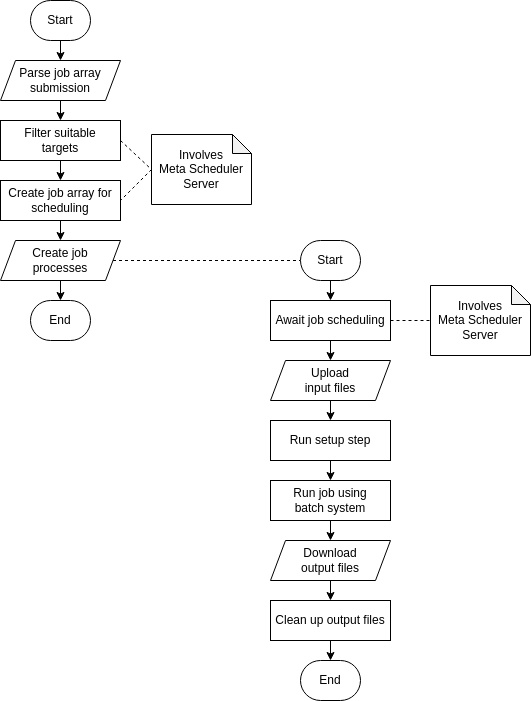

The diagram above was exported from draw.io. Its source (the exported page's mxGraphModel, read from the mxfile embedded in the PNG):
<mxGraphModel dx="1301" dy="569" grid="1" gridSize="10" guides="1" tooltips="1" connect="1" arrows="1" fold="1" page="1" pageScale="1" pageWidth="350" pageHeight="500" background="#FFFFFF" math="0" shadow="0">
  <root>
    <mxCell id="0" />
    <mxCell id="1" parent="0" />
    <mxCell id="6" style="edgeStyle=none;html=1;exitX=0.5;exitY=1;exitDx=0;exitDy=0;entryX=0.5;entryY=0;entryDx=0;entryDy=0;" parent="1" source="2" target="5" edge="1">
      <mxGeometry relative="1" as="geometry" />
    </mxCell>
    <mxCell id="2" value="Start" style="rounded=1;whiteSpace=wrap;html=1;arcSize=50;" parent="1" vertex="1">
      <mxGeometry x="40" y="60" width="60" height="40" as="geometry" />
    </mxCell>
    <mxCell id="11" style="edgeStyle=none;html=1;exitX=0.5;exitY=1;exitDx=0;exitDy=0;entryX=0.5;entryY=0;entryDx=0;entryDy=0;" parent="1" source="4" target="10" edge="1">
      <mxGeometry relative="1" as="geometry" />
    </mxCell>
    <mxCell id="4" value="Create job array for scheduling" style="rounded=0;whiteSpace=wrap;html=1;" parent="1" vertex="1">
      <mxGeometry x="10" y="240" width="120" height="40" as="geometry" />
    </mxCell>
    <mxCell id="7" style="edgeStyle=none;html=1;exitX=0.5;exitY=1;exitDx=0;exitDy=0;entryX=0.5;entryY=0;entryDx=0;entryDy=0;" parent="1" source="5" target="14" edge="1">
      <mxGeometry relative="1" as="geometry" />
    </mxCell>
    <mxCell id="5" value="Parse job array submission" style="shape=parallelogram;perimeter=parallelogramPerimeter;whiteSpace=wrap;html=1;fixedSize=1;size=15;" parent="1" vertex="1">
      <mxGeometry x="10" y="120" width="120" height="40" as="geometry" />
    </mxCell>
    <mxCell id="9" style="edgeStyle=none;html=1;exitX=0;exitY=0.5;exitDx=0;exitDy=0;exitPerimeter=0;entryX=1;entryY=0.5;entryDx=0;entryDy=0;dashed=1;endArrow=none;endFill=0;" parent="1" source="8" target="4" edge="1">
      <mxGeometry relative="1" as="geometry" />
    </mxCell>
    <mxCell id="8" value="Involves&lt;br&gt;Meta Scheduler Server" style="shape=note;whiteSpace=wrap;html=1;backgroundOutline=1;darkOpacity=0.05;size=19;" parent="1" vertex="1">
      <mxGeometry x="161" y="194" width="100" height="70" as="geometry" />
    </mxCell>
    <mxCell id="13" style="edgeStyle=none;html=1;exitX=0.5;exitY=1;exitDx=0;exitDy=0;entryX=0.5;entryY=0;entryDx=0;entryDy=0;" parent="1" source="10" target="12" edge="1">
      <mxGeometry relative="1" as="geometry" />
    </mxCell>
    <mxCell id="31" style="edgeStyle=none;html=1;exitX=1;exitY=0.5;exitDx=0;exitDy=0;entryX=0;entryY=0.5;entryDx=0;entryDy=0;dashed=1;endArrow=none;endFill=0;" parent="1" source="10" target="18" edge="1">
      <mxGeometry relative="1" as="geometry" />
    </mxCell>
    <mxCell id="10" value="Create job&lt;br&gt;processes" style="shape=parallelogram;perimeter=parallelogramPerimeter;whiteSpace=wrap;html=1;fixedSize=1;size=15;" parent="1" vertex="1">
      <mxGeometry x="10" y="300" width="120" height="40" as="geometry" />
    </mxCell>
    <mxCell id="12" value="End" style="rounded=1;whiteSpace=wrap;html=1;arcSize=50;" parent="1" vertex="1">
      <mxGeometry x="40" y="360" width="60" height="40" as="geometry" />
    </mxCell>
    <mxCell id="15" style="edgeStyle=none;html=1;exitX=0.5;exitY=1;exitDx=0;exitDy=0;entryX=0.5;entryY=0;entryDx=0;entryDy=0;" parent="1" source="14" target="4" edge="1">
      <mxGeometry relative="1" as="geometry" />
    </mxCell>
    <mxCell id="14" value="Filter suitable&lt;br&gt;targets" style="rounded=0;whiteSpace=wrap;html=1;" parent="1" vertex="1">
      <mxGeometry x="10" y="180" width="120" height="40" as="geometry" />
    </mxCell>
    <mxCell id="16" style="edgeStyle=none;html=1;exitX=1;exitY=0.5;exitDx=0;exitDy=0;entryX=0;entryY=0.5;entryDx=0;entryDy=0;dashed=1;endArrow=none;endFill=0;entryPerimeter=0;" parent="1" source="14" target="8" edge="1">
      <mxGeometry relative="1" as="geometry">
        <mxPoint x="200" y="265" as="sourcePoint" />
        <mxPoint x="140" y="270" as="targetPoint" />
      </mxGeometry>
    </mxCell>
    <mxCell id="18" value="Start" style="rounded=1;whiteSpace=wrap;html=1;arcSize=50;" parent="1" vertex="1">
      <mxGeometry x="310" y="300" width="60" height="40" as="geometry" />
    </mxCell>
    <mxCell id="21" style="edgeStyle=none;html=1;exitX=0.5;exitY=1;exitDx=0;exitDy=0;entryX=0.5;entryY=0;entryDx=0;entryDy=0;" parent="1" source="18" target="29" edge="1">
      <mxGeometry relative="1" as="geometry">
        <mxPoint x="340" y="400" as="sourcePoint" />
      </mxGeometry>
    </mxCell>
    <mxCell id="24" value="Involves&lt;br&gt;Meta Scheduler Server" style="shape=note;whiteSpace=wrap;html=1;backgroundOutline=1;darkOpacity=0.05;size=19;" parent="1" vertex="1">
      <mxGeometry x="440" y="345" width="100" height="70" as="geometry" />
    </mxCell>
    <mxCell id="36" style="edgeStyle=none;html=1;exitX=0.5;exitY=1;exitDx=0;exitDy=0;entryX=0.5;entryY=0;entryDx=0;entryDy=0;" parent="1" source="26" target="35" edge="1">
      <mxGeometry relative="1" as="geometry" />
    </mxCell>
    <mxCell id="26" value="Upload&lt;br&gt;input files" style="shape=parallelogram;perimeter=parallelogramPerimeter;whiteSpace=wrap;html=1;fixedSize=1;size=15;" parent="1" vertex="1">
      <mxGeometry x="280" y="420" width="120" height="40" as="geometry" />
    </mxCell>
    <mxCell id="27" value="End" style="rounded=1;whiteSpace=wrap;html=1;arcSize=50;" parent="1" vertex="1">
      <mxGeometry x="310" y="720" width="60" height="40" as="geometry" />
    </mxCell>
    <mxCell id="28" style="edgeStyle=none;html=1;exitX=0.5;exitY=1;exitDx=0;exitDy=0;entryX=0.5;entryY=0;entryDx=0;entryDy=0;" parent="1" source="29" target="26" edge="1">
      <mxGeometry relative="1" as="geometry">
        <mxPoint x="340" y="420" as="targetPoint" />
      </mxGeometry>
    </mxCell>
    <mxCell id="29" value="Await job scheduling" style="rounded=0;whiteSpace=wrap;html=1;" parent="1" vertex="1">
      <mxGeometry x="280" y="360" width="120" height="40" as="geometry" />
    </mxCell>
    <mxCell id="30" style="edgeStyle=none;html=1;exitX=1;exitY=0.5;exitDx=0;exitDy=0;entryX=0;entryY=0.5;entryDx=0;entryDy=0;dashed=1;endArrow=none;endFill=0;entryPerimeter=0;" parent="1" source="29" target="24" edge="1">
      <mxGeometry relative="1" as="geometry">
        <mxPoint x="470" y="450" as="sourcePoint" />
        <mxPoint x="410" y="455" as="targetPoint" />
      </mxGeometry>
    </mxCell>
    <mxCell id="39" style="edgeStyle=none;html=1;exitX=0.5;exitY=1;exitDx=0;exitDy=0;entryX=0.5;entryY=0;entryDx=0;entryDy=0;" parent="1" source="32" target="38" edge="1">
      <mxGeometry relative="1" as="geometry" />
    </mxCell>
    <mxCell id="32" value="Download&lt;br&gt;output files" style="shape=parallelogram;perimeter=parallelogramPerimeter;whiteSpace=wrap;html=1;fixedSize=1;size=15;" parent="1" vertex="1">
      <mxGeometry x="280" y="600" width="120" height="40" as="geometry" />
    </mxCell>
    <mxCell id="33" style="edgeStyle=none;html=1;exitX=0.5;exitY=1;exitDx=0;exitDy=0;entryX=0.5;entryY=0;entryDx=0;entryDy=0;" parent="1" source="34" target="32" edge="1">
      <mxGeometry relative="1" as="geometry">
        <mxPoint x="340" y="600" as="targetPoint" />
      </mxGeometry>
    </mxCell>
    <mxCell id="34" value="Run job using&lt;br&gt;batch system" style="rounded=0;whiteSpace=wrap;html=1;" parent="1" vertex="1">
      <mxGeometry x="280" y="540" width="120" height="40" as="geometry" />
    </mxCell>
    <mxCell id="37" style="edgeStyle=none;html=1;exitX=0.5;exitY=1;exitDx=0;exitDy=0;entryX=0.5;entryY=0;entryDx=0;entryDy=0;" parent="1" source="35" target="34" edge="1">
      <mxGeometry relative="1" as="geometry" />
    </mxCell>
    <mxCell id="35" value="Run setup step" style="rounded=0;whiteSpace=wrap;html=1;" parent="1" vertex="1">
      <mxGeometry x="280" y="480" width="120" height="40" as="geometry" />
    </mxCell>
    <mxCell id="40" style="edgeStyle=none;html=1;exitX=0.5;exitY=1;exitDx=0;exitDy=0;entryX=0.5;entryY=0;entryDx=0;entryDy=0;" parent="1" source="38" target="27" edge="1">
      <mxGeometry relative="1" as="geometry" />
    </mxCell>
    <mxCell id="38" value="Clean up output files" style="rounded=0;whiteSpace=wrap;html=1;" parent="1" vertex="1">
      <mxGeometry x="280" y="660" width="120" height="40" as="geometry" />
    </mxCell>
  </root>
</mxGraphModel>